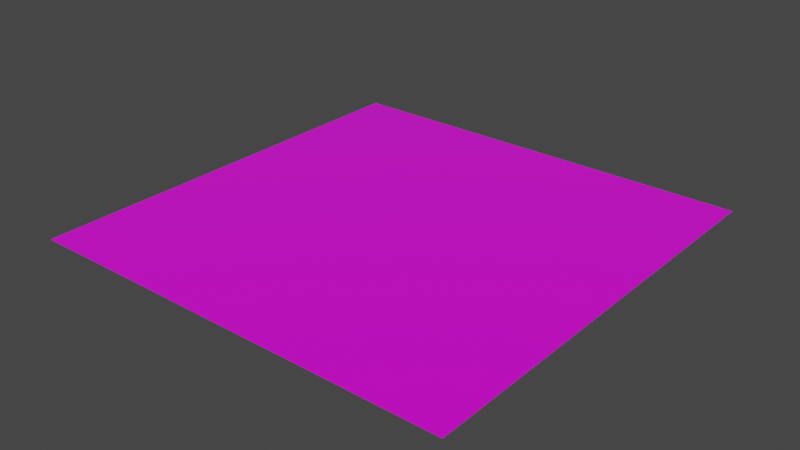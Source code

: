 # Source: snow.blend  (saved by Blender 3.6.13; exported with 4.5.12 LTS)
import bpy
from mathutils import Matrix  # noqa: F401  (used for matrix-valued properties, if any)

bpy.ops.wm.read_factory_settings(use_empty=True)
scene = bpy.context.scene
scene.name = 'Scene'

# ---- collections
col_collection = bpy.data.collections.new('Collection'); scene.collection.children.link(col_collection)

# ---- images (referenced by path relative to the original .blend; pixels are not part of the script)
import os
ASSET_DIR = os.environ.get("B2B_ASSET_DIR", "")  # directory of the original .blend (textures are referenced by path, not embedded)
HERE = os.path.dirname(os.path.abspath(__file__))  # packed textures are extracted next to this script under _unpacked/

def load_image(name, relpath, width, height, colorspace="sRGB"):
    """Load a texture the original file referenced (path relative to the .blend, or extracted next to this script)."""
    p = next((c for c in (os.path.join(HERE, relpath), os.path.join(ASSET_DIR, relpath)) if relpath and os.path.exists(c)), "")
    if p:
        img = bpy.data.images.load(p, check_existing=True)
        img.name = name
    else:  # same state as the original file: an image datablock whose file is absent (Cycles renders it pink)
        img = bpy.data.images.new(name, width, height)
        img.source = "FILE"
        img.filepath = "//" + (relpath or name)
    img.colorspace_settings.name = colorspace
    return img
img_burbuja_removebg_preview__1__png = load_image('burbuja-removebg-preview (1).png', 'burbuja-removebg-preview (1).png', 1024, 1024, 'sRGB')

# ---- materials (node trees are filled in below, after node groups)
mat_snow = bpy.data.materials.new('snow')
mat_snow.surface_render_method = 'BLENDED'
mat_snow.blend_method = 'BLEND'
mat_snow.use_transparent_shadow = False

# ---- material node trees
mat_snow.use_nodes = True; mat_snow.node_tree.nodes.clear()
_N = mat_snow.node_tree.nodes; _L = mat_snow.node_tree.links
n0 = _N.new('ShaderNodeBsdfPrincipled'); n0.name = 'Principled BSDF'; n0.location = (10, 300)
n0.distribution = 'GGX'
n0.subsurface_method = 'RANDOM_WALK_SKIN'
n0.inputs[2].default_value = 0.0
n0.inputs[3].default_value = 1.45
n0.inputs[13].default_value = 1.0
n0.inputs[27].default_value = (0.0, 0.0, 0.0, 1.0)
n0.inputs[28].default_value = 1.0
n1 = _N.new('ShaderNodeOutputMaterial'); n1.name = 'Material Output'; n1.location = (300, 300)
n2 = _N.new('ShaderNodeTexImage'); n2.name = 'Image Texture'; n2.location = (-396, 178)
n2.image = img_burbuja_removebg_preview__1__png
_L.new(n0.outputs[0], n1.inputs[0])
_L.new(n2.outputs[0], n0.inputs[0])
_L.new(n2.outputs[1], n0.inputs[4])
n1.is_active_output = True

# ---- world
world_world = bpy.data.worlds.new('World'); scene.world = world_world
world_world.use_nodes = True; world_world.node_tree.nodes.clear()
_N = world_world.node_tree.nodes; _L = world_world.node_tree.links
n0 = _N.new('ShaderNodeOutputWorld'); n0.name = 'World Output'; n0.location = (300, 300)
n1 = _N.new('ShaderNodeBackground'); n1.name = 'Background'; n1.location = (10, 300)
n1.inputs[0].default_value = (0.05088, 0.05088, 0.05088, 1.0)
_L.new(n1.outputs[0], n0.inputs[0])
n0.is_active_output = True
world_world.color = (0.05088, 0.05088, 0.05088)
world_world.use_sun_shadow = False
world_world.sun_shadow_jitter_overblur = 0.0

# ---- meshes
me_plane = bpy.data.meshes.new('Plane')
me_plane.from_pydata([(-1.0, -1.0, 0.0), (1.0, -1.0, 0.0), (-1.0, 1.0, 0.0), (1.0, 1.0, 0.0)], [], [(0, 1, 3, 2)])
_uv = me_plane.uv_layers.new(name='UVMap')
_uv.uv.foreach_set('vector', [0.0, 0.0, 1.0, 0.0, 1.0, 1.0, 0.0, 1.0])
me_plane.materials.append(mat_snow)
me_plane.use_remesh_fix_poles = True
me_plane.use_remesh_preserve_attributes = False
me_plane.update()

# ---- objects
ob_plane = bpy.data.objects.new('Plane', me_plane)

# ---- transforms, parenting, visibility, modifiers, constraints
ob_plane.location = (0.0, 0.0, 0.0)

# ---- collection membership
col_collection.objects.link(ob_plane)

# ---- scene / render settings (as saved in the file)
scene.frame_start = 1; scene.frame_end = 250; scene.frame_set(1)
scene.render.engine = 'BLENDER_EEVEE_NEXT'
scene.cycles.sampling_pattern = 'TABULATED_SOBOL'
scene.cycles.use_light_tree = False
scene.view_settings.view_transform = 'Filmic'
bpy.context.view_layer.update()

# ---- added for rendering (the .blend has no active camera and no usable light): camera, sun
cam_auto = bpy.data.cameras.new('AutoCamera')
cam_auto.lens = 50.0
cam_auto.sensor_width = 36.0
cam_auto.clip_end = 1000.0
ob_auto_camera = bpy.data.objects.new('AutoCamera', cam_auto)
scene.collection.objects.link(ob_auto_camera)
ob_auto_camera.location = (2.61693, -3.14032, 2.09354)
ob_auto_camera.rotation_euler = (1.09748, -7.21219e-08, 0.694738)
scene.camera = ob_auto_camera
light_auto_sun = bpy.data.lights.new('AutoSun', 'SUN')
light_auto_sun.energy = 3.0
light_auto_sun.angle = 0.0523599
ob_auto_sun = bpy.data.objects.new('AutoSun', light_auto_sun)
scene.collection.objects.link(ob_auto_sun)
ob_auto_sun.rotation_euler = (0.872665, 0.174533, 0.523599)
bpy.context.view_layer.update()
